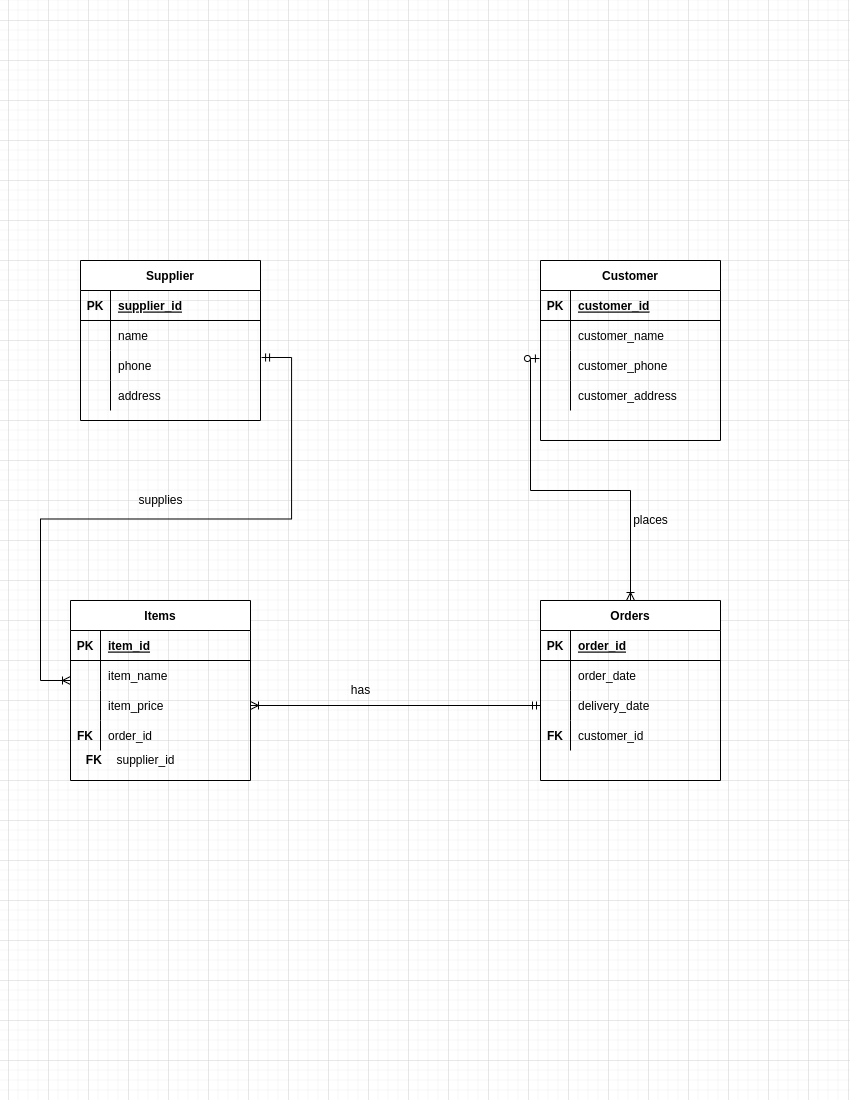

The diagram above was exported from draw.io. Its source (the exported page's mxGraphModel, read from the mxfile embedded in the PNG):
<mxGraphModel dx="1422" dy="737" grid="1" gridSize="10" guides="1" tooltips="1" connect="1" arrows="1" fold="1" page="1" pageScale="1" pageWidth="850" pageHeight="1100" math="0" shadow="0" extFonts="Permanent Marker^https://fonts.googleapis.com/css?family=Permanent+Marker">
  <root>
    <mxCell id="0" />
    <mxCell id="1" parent="0" />
    <mxCell id="2U6rx8OGAfDNsywtSsz3-11" value="Supplier" style="shape=table;startSize=30;container=1;collapsible=1;childLayout=tableLayout;fixedRows=1;rowLines=0;fontStyle=1;align=center;resizeLast=1;" vertex="1" parent="1">
      <mxGeometry x="80" y="260" width="180" height="160" as="geometry" />
    </mxCell>
    <mxCell id="2U6rx8OGAfDNsywtSsz3-12" value="" style="shape=tableRow;horizontal=0;startSize=0;swimlaneHead=0;swimlaneBody=0;fillColor=none;collapsible=0;dropTarget=0;points=[[0,0.5],[1,0.5]];portConstraint=eastwest;top=0;left=0;right=0;bottom=1;" vertex="1" parent="2U6rx8OGAfDNsywtSsz3-11">
      <mxGeometry y="30" width="180" height="30" as="geometry" />
    </mxCell>
    <mxCell id="2U6rx8OGAfDNsywtSsz3-13" value="PK" style="shape=partialRectangle;connectable=0;fillColor=none;top=0;left=0;bottom=0;right=0;fontStyle=1;overflow=hidden;" vertex="1" parent="2U6rx8OGAfDNsywtSsz3-12">
      <mxGeometry width="30" height="30" as="geometry">
        <mxRectangle width="30" height="30" as="alternateBounds" />
      </mxGeometry>
    </mxCell>
    <mxCell id="2U6rx8OGAfDNsywtSsz3-14" value="supplier_id" style="shape=partialRectangle;connectable=0;fillColor=none;top=0;left=0;bottom=0;right=0;align=left;spacingLeft=6;fontStyle=5;overflow=hidden;" vertex="1" parent="2U6rx8OGAfDNsywtSsz3-12">
      <mxGeometry x="30" width="150" height="30" as="geometry">
        <mxRectangle width="150" height="30" as="alternateBounds" />
      </mxGeometry>
    </mxCell>
    <mxCell id="2U6rx8OGAfDNsywtSsz3-15" value="" style="shape=tableRow;horizontal=0;startSize=0;swimlaneHead=0;swimlaneBody=0;fillColor=none;collapsible=0;dropTarget=0;points=[[0,0.5],[1,0.5]];portConstraint=eastwest;top=0;left=0;right=0;bottom=0;" vertex="1" parent="2U6rx8OGAfDNsywtSsz3-11">
      <mxGeometry y="60" width="180" height="30" as="geometry" />
    </mxCell>
    <mxCell id="2U6rx8OGAfDNsywtSsz3-16" value="" style="shape=partialRectangle;connectable=0;fillColor=none;top=0;left=0;bottom=0;right=0;editable=1;overflow=hidden;" vertex="1" parent="2U6rx8OGAfDNsywtSsz3-15">
      <mxGeometry width="30" height="30" as="geometry">
        <mxRectangle width="30" height="30" as="alternateBounds" />
      </mxGeometry>
    </mxCell>
    <mxCell id="2U6rx8OGAfDNsywtSsz3-17" value="name" style="shape=partialRectangle;connectable=0;fillColor=none;top=0;left=0;bottom=0;right=0;align=left;spacingLeft=6;overflow=hidden;" vertex="1" parent="2U6rx8OGAfDNsywtSsz3-15">
      <mxGeometry x="30" width="150" height="30" as="geometry">
        <mxRectangle width="150" height="30" as="alternateBounds" />
      </mxGeometry>
    </mxCell>
    <mxCell id="2U6rx8OGAfDNsywtSsz3-18" value="" style="shape=tableRow;horizontal=0;startSize=0;swimlaneHead=0;swimlaneBody=0;fillColor=none;collapsible=0;dropTarget=0;points=[[0,0.5],[1,0.5]];portConstraint=eastwest;top=0;left=0;right=0;bottom=0;" vertex="1" parent="2U6rx8OGAfDNsywtSsz3-11">
      <mxGeometry y="90" width="180" height="30" as="geometry" />
    </mxCell>
    <mxCell id="2U6rx8OGAfDNsywtSsz3-19" value="" style="shape=partialRectangle;connectable=0;fillColor=none;top=0;left=0;bottom=0;right=0;editable=1;overflow=hidden;" vertex="1" parent="2U6rx8OGAfDNsywtSsz3-18">
      <mxGeometry width="30" height="30" as="geometry">
        <mxRectangle width="30" height="30" as="alternateBounds" />
      </mxGeometry>
    </mxCell>
    <mxCell id="2U6rx8OGAfDNsywtSsz3-20" value="phone" style="shape=partialRectangle;connectable=0;fillColor=none;top=0;left=0;bottom=0;right=0;align=left;spacingLeft=6;overflow=hidden;" vertex="1" parent="2U6rx8OGAfDNsywtSsz3-18">
      <mxGeometry x="30" width="150" height="30" as="geometry">
        <mxRectangle width="150" height="30" as="alternateBounds" />
      </mxGeometry>
    </mxCell>
    <mxCell id="2U6rx8OGAfDNsywtSsz3-21" value="" style="shape=tableRow;horizontal=0;startSize=0;swimlaneHead=0;swimlaneBody=0;fillColor=none;collapsible=0;dropTarget=0;points=[[0,0.5],[1,0.5]];portConstraint=eastwest;top=0;left=0;right=0;bottom=0;" vertex="1" parent="2U6rx8OGAfDNsywtSsz3-11">
      <mxGeometry y="120" width="180" height="30" as="geometry" />
    </mxCell>
    <mxCell id="2U6rx8OGAfDNsywtSsz3-22" value="" style="shape=partialRectangle;connectable=0;fillColor=none;top=0;left=0;bottom=0;right=0;editable=1;overflow=hidden;" vertex="1" parent="2U6rx8OGAfDNsywtSsz3-21">
      <mxGeometry width="30" height="30" as="geometry">
        <mxRectangle width="30" height="30" as="alternateBounds" />
      </mxGeometry>
    </mxCell>
    <mxCell id="2U6rx8OGAfDNsywtSsz3-23" value="address" style="shape=partialRectangle;connectable=0;fillColor=none;top=0;left=0;bottom=0;right=0;align=left;spacingLeft=6;overflow=hidden;" vertex="1" parent="2U6rx8OGAfDNsywtSsz3-21">
      <mxGeometry x="30" width="150" height="30" as="geometry">
        <mxRectangle width="150" height="30" as="alternateBounds" />
      </mxGeometry>
    </mxCell>
    <mxCell id="2U6rx8OGAfDNsywtSsz3-24" value="Items" style="shape=table;startSize=30;container=1;collapsible=1;childLayout=tableLayout;fixedRows=1;rowLines=0;fontStyle=1;align=center;resizeLast=1;" vertex="1" parent="1">
      <mxGeometry x="70" y="600" width="180" height="180" as="geometry" />
    </mxCell>
    <mxCell id="2U6rx8OGAfDNsywtSsz3-25" value="" style="shape=tableRow;horizontal=0;startSize=0;swimlaneHead=0;swimlaneBody=0;fillColor=none;collapsible=0;dropTarget=0;points=[[0,0.5],[1,0.5]];portConstraint=eastwest;top=0;left=0;right=0;bottom=1;" vertex="1" parent="2U6rx8OGAfDNsywtSsz3-24">
      <mxGeometry y="30" width="180" height="30" as="geometry" />
    </mxCell>
    <mxCell id="2U6rx8OGAfDNsywtSsz3-26" value="PK" style="shape=partialRectangle;connectable=0;fillColor=none;top=0;left=0;bottom=0;right=0;fontStyle=1;overflow=hidden;" vertex="1" parent="2U6rx8OGAfDNsywtSsz3-25">
      <mxGeometry width="30" height="30" as="geometry">
        <mxRectangle width="30" height="30" as="alternateBounds" />
      </mxGeometry>
    </mxCell>
    <mxCell id="2U6rx8OGAfDNsywtSsz3-27" value="item_id" style="shape=partialRectangle;connectable=0;fillColor=none;top=0;left=0;bottom=0;right=0;align=left;spacingLeft=6;fontStyle=5;overflow=hidden;" vertex="1" parent="2U6rx8OGAfDNsywtSsz3-25">
      <mxGeometry x="30" width="150" height="30" as="geometry">
        <mxRectangle width="150" height="30" as="alternateBounds" />
      </mxGeometry>
    </mxCell>
    <mxCell id="2U6rx8OGAfDNsywtSsz3-28" value="" style="shape=tableRow;horizontal=0;startSize=0;swimlaneHead=0;swimlaneBody=0;fillColor=none;collapsible=0;dropTarget=0;points=[[0,0.5],[1,0.5]];portConstraint=eastwest;top=0;left=0;right=0;bottom=0;" vertex="1" parent="2U6rx8OGAfDNsywtSsz3-24">
      <mxGeometry y="60" width="180" height="30" as="geometry" />
    </mxCell>
    <mxCell id="2U6rx8OGAfDNsywtSsz3-29" value="" style="shape=partialRectangle;connectable=0;fillColor=none;top=0;left=0;bottom=0;right=0;editable=1;overflow=hidden;" vertex="1" parent="2U6rx8OGAfDNsywtSsz3-28">
      <mxGeometry width="30" height="30" as="geometry">
        <mxRectangle width="30" height="30" as="alternateBounds" />
      </mxGeometry>
    </mxCell>
    <mxCell id="2U6rx8OGAfDNsywtSsz3-30" value="item_name" style="shape=partialRectangle;connectable=0;fillColor=none;top=0;left=0;bottom=0;right=0;align=left;spacingLeft=6;overflow=hidden;" vertex="1" parent="2U6rx8OGAfDNsywtSsz3-28">
      <mxGeometry x="30" width="150" height="30" as="geometry">
        <mxRectangle width="150" height="30" as="alternateBounds" />
      </mxGeometry>
    </mxCell>
    <mxCell id="2U6rx8OGAfDNsywtSsz3-31" value="" style="shape=tableRow;horizontal=0;startSize=0;swimlaneHead=0;swimlaneBody=0;fillColor=none;collapsible=0;dropTarget=0;points=[[0,0.5],[1,0.5]];portConstraint=eastwest;top=0;left=0;right=0;bottom=0;" vertex="1" parent="2U6rx8OGAfDNsywtSsz3-24">
      <mxGeometry y="90" width="180" height="30" as="geometry" />
    </mxCell>
    <mxCell id="2U6rx8OGAfDNsywtSsz3-32" value="" style="shape=partialRectangle;connectable=0;fillColor=none;top=0;left=0;bottom=0;right=0;editable=1;overflow=hidden;" vertex="1" parent="2U6rx8OGAfDNsywtSsz3-31">
      <mxGeometry width="30" height="30" as="geometry">
        <mxRectangle width="30" height="30" as="alternateBounds" />
      </mxGeometry>
    </mxCell>
    <mxCell id="2U6rx8OGAfDNsywtSsz3-33" value="item_price" style="shape=partialRectangle;connectable=0;fillColor=none;top=0;left=0;bottom=0;right=0;align=left;spacingLeft=6;overflow=hidden;" vertex="1" parent="2U6rx8OGAfDNsywtSsz3-31">
      <mxGeometry x="30" width="150" height="30" as="geometry">
        <mxRectangle width="150" height="30" as="alternateBounds" />
      </mxGeometry>
    </mxCell>
    <mxCell id="2U6rx8OGAfDNsywtSsz3-34" value="" style="shape=tableRow;horizontal=0;startSize=0;swimlaneHead=0;swimlaneBody=0;fillColor=none;collapsible=0;dropTarget=0;points=[[0,0.5],[1,0.5]];portConstraint=eastwest;top=0;left=0;right=0;bottom=0;" vertex="1" parent="2U6rx8OGAfDNsywtSsz3-24">
      <mxGeometry y="120" width="180" height="30" as="geometry" />
    </mxCell>
    <mxCell id="2U6rx8OGAfDNsywtSsz3-35" value="FK" style="shape=partialRectangle;connectable=0;fillColor=none;top=0;left=0;bottom=0;right=0;editable=1;overflow=hidden;fontStyle=1" vertex="1" parent="2U6rx8OGAfDNsywtSsz3-34">
      <mxGeometry width="30" height="30" as="geometry">
        <mxRectangle width="30" height="30" as="alternateBounds" />
      </mxGeometry>
    </mxCell>
    <mxCell id="2U6rx8OGAfDNsywtSsz3-36" value="order_id" style="shape=partialRectangle;connectable=0;fillColor=none;top=0;left=0;bottom=0;right=0;align=left;spacingLeft=6;overflow=hidden;" vertex="1" parent="2U6rx8OGAfDNsywtSsz3-34">
      <mxGeometry x="30" width="150" height="30" as="geometry">
        <mxRectangle width="150" height="30" as="alternateBounds" />
      </mxGeometry>
    </mxCell>
    <mxCell id="2U6rx8OGAfDNsywtSsz3-37" value="supplier_id" style="text;html=1;align=center;verticalAlign=middle;resizable=0;points=[];autosize=1;strokeColor=none;fillColor=none;" vertex="1" parent="1">
      <mxGeometry x="110" y="750" width="70" height="20" as="geometry" />
    </mxCell>
    <mxCell id="2U6rx8OGAfDNsywtSsz3-38" value="&lt;b&gt;&amp;nbsp; FK&lt;/b&gt;" style="text;html=1;align=center;verticalAlign=middle;resizable=0;points=[];autosize=1;strokeColor=none;fillColor=none;" vertex="1" parent="1">
      <mxGeometry x="70" y="750" width="40" height="20" as="geometry" />
    </mxCell>
    <mxCell id="2U6rx8OGAfDNsywtSsz3-52" value="Orders" style="shape=table;startSize=30;container=1;collapsible=1;childLayout=tableLayout;fixedRows=1;rowLines=0;fontStyle=1;align=center;resizeLast=1;" vertex="1" parent="1">
      <mxGeometry x="540" y="600" width="180" height="180" as="geometry" />
    </mxCell>
    <mxCell id="2U6rx8OGAfDNsywtSsz3-53" value="" style="shape=tableRow;horizontal=0;startSize=0;swimlaneHead=0;swimlaneBody=0;fillColor=none;collapsible=0;dropTarget=0;points=[[0,0.5],[1,0.5]];portConstraint=eastwest;top=0;left=0;right=0;bottom=1;" vertex="1" parent="2U6rx8OGAfDNsywtSsz3-52">
      <mxGeometry y="30" width="180" height="30" as="geometry" />
    </mxCell>
    <mxCell id="2U6rx8OGAfDNsywtSsz3-54" value="PK" style="shape=partialRectangle;connectable=0;fillColor=none;top=0;left=0;bottom=0;right=0;fontStyle=1;overflow=hidden;" vertex="1" parent="2U6rx8OGAfDNsywtSsz3-53">
      <mxGeometry width="30" height="30" as="geometry">
        <mxRectangle width="30" height="30" as="alternateBounds" />
      </mxGeometry>
    </mxCell>
    <mxCell id="2U6rx8OGAfDNsywtSsz3-55" value="order_id" style="shape=partialRectangle;connectable=0;fillColor=none;top=0;left=0;bottom=0;right=0;align=left;spacingLeft=6;fontStyle=5;overflow=hidden;" vertex="1" parent="2U6rx8OGAfDNsywtSsz3-53">
      <mxGeometry x="30" width="150" height="30" as="geometry">
        <mxRectangle width="150" height="30" as="alternateBounds" />
      </mxGeometry>
    </mxCell>
    <mxCell id="2U6rx8OGAfDNsywtSsz3-56" value="" style="shape=tableRow;horizontal=0;startSize=0;swimlaneHead=0;swimlaneBody=0;fillColor=none;collapsible=0;dropTarget=0;points=[[0,0.5],[1,0.5]];portConstraint=eastwest;top=0;left=0;right=0;bottom=0;" vertex="1" parent="2U6rx8OGAfDNsywtSsz3-52">
      <mxGeometry y="60" width="180" height="30" as="geometry" />
    </mxCell>
    <mxCell id="2U6rx8OGAfDNsywtSsz3-57" value="" style="shape=partialRectangle;connectable=0;fillColor=none;top=0;left=0;bottom=0;right=0;editable=1;overflow=hidden;" vertex="1" parent="2U6rx8OGAfDNsywtSsz3-56">
      <mxGeometry width="30" height="30" as="geometry">
        <mxRectangle width="30" height="30" as="alternateBounds" />
      </mxGeometry>
    </mxCell>
    <mxCell id="2U6rx8OGAfDNsywtSsz3-58" value="order_date" style="shape=partialRectangle;connectable=0;fillColor=none;top=0;left=0;bottom=0;right=0;align=left;spacingLeft=6;overflow=hidden;" vertex="1" parent="2U6rx8OGAfDNsywtSsz3-56">
      <mxGeometry x="30" width="150" height="30" as="geometry">
        <mxRectangle width="150" height="30" as="alternateBounds" />
      </mxGeometry>
    </mxCell>
    <mxCell id="2U6rx8OGAfDNsywtSsz3-59" value="" style="shape=tableRow;horizontal=0;startSize=0;swimlaneHead=0;swimlaneBody=0;fillColor=none;collapsible=0;dropTarget=0;points=[[0,0.5],[1,0.5]];portConstraint=eastwest;top=0;left=0;right=0;bottom=0;" vertex="1" parent="2U6rx8OGAfDNsywtSsz3-52">
      <mxGeometry y="90" width="180" height="30" as="geometry" />
    </mxCell>
    <mxCell id="2U6rx8OGAfDNsywtSsz3-60" value="" style="shape=partialRectangle;connectable=0;fillColor=none;top=0;left=0;bottom=0;right=0;editable=1;overflow=hidden;" vertex="1" parent="2U6rx8OGAfDNsywtSsz3-59">
      <mxGeometry width="30" height="30" as="geometry">
        <mxRectangle width="30" height="30" as="alternateBounds" />
      </mxGeometry>
    </mxCell>
    <mxCell id="2U6rx8OGAfDNsywtSsz3-61" value="delivery_date" style="shape=partialRectangle;connectable=0;fillColor=none;top=0;left=0;bottom=0;right=0;align=left;spacingLeft=6;overflow=hidden;" vertex="1" parent="2U6rx8OGAfDNsywtSsz3-59">
      <mxGeometry x="30" width="150" height="30" as="geometry">
        <mxRectangle width="150" height="30" as="alternateBounds" />
      </mxGeometry>
    </mxCell>
    <mxCell id="2U6rx8OGAfDNsywtSsz3-62" value="" style="shape=tableRow;horizontal=0;startSize=0;swimlaneHead=0;swimlaneBody=0;fillColor=none;collapsible=0;dropTarget=0;points=[[0,0.5],[1,0.5]];portConstraint=eastwest;top=0;left=0;right=0;bottom=0;" vertex="1" parent="2U6rx8OGAfDNsywtSsz3-52">
      <mxGeometry y="120" width="180" height="30" as="geometry" />
    </mxCell>
    <mxCell id="2U6rx8OGAfDNsywtSsz3-63" value="FK" style="shape=partialRectangle;connectable=0;fillColor=none;top=0;left=0;bottom=0;right=0;editable=1;overflow=hidden;fontStyle=1" vertex="1" parent="2U6rx8OGAfDNsywtSsz3-62">
      <mxGeometry width="30" height="30" as="geometry">
        <mxRectangle width="30" height="30" as="alternateBounds" />
      </mxGeometry>
    </mxCell>
    <mxCell id="2U6rx8OGAfDNsywtSsz3-64" value="customer_id" style="shape=partialRectangle;connectable=0;fillColor=none;top=0;left=0;bottom=0;right=0;align=left;spacingLeft=6;overflow=hidden;" vertex="1" parent="2U6rx8OGAfDNsywtSsz3-62">
      <mxGeometry x="30" width="150" height="30" as="geometry">
        <mxRectangle width="150" height="30" as="alternateBounds" />
      </mxGeometry>
    </mxCell>
    <mxCell id="2U6rx8OGAfDNsywtSsz3-65" value="Customer" style="shape=table;startSize=30;container=1;collapsible=1;childLayout=tableLayout;fixedRows=1;rowLines=0;fontStyle=1;align=center;resizeLast=1;" vertex="1" parent="1">
      <mxGeometry x="540" y="260" width="180" height="180" as="geometry" />
    </mxCell>
    <mxCell id="2U6rx8OGAfDNsywtSsz3-66" value="" style="shape=tableRow;horizontal=0;startSize=0;swimlaneHead=0;swimlaneBody=0;fillColor=none;collapsible=0;dropTarget=0;points=[[0,0.5],[1,0.5]];portConstraint=eastwest;top=0;left=0;right=0;bottom=1;" vertex="1" parent="2U6rx8OGAfDNsywtSsz3-65">
      <mxGeometry y="30" width="180" height="30" as="geometry" />
    </mxCell>
    <mxCell id="2U6rx8OGAfDNsywtSsz3-67" value="PK" style="shape=partialRectangle;connectable=0;fillColor=none;top=0;left=0;bottom=0;right=0;fontStyle=1;overflow=hidden;" vertex="1" parent="2U6rx8OGAfDNsywtSsz3-66">
      <mxGeometry width="30" height="30" as="geometry">
        <mxRectangle width="30" height="30" as="alternateBounds" />
      </mxGeometry>
    </mxCell>
    <mxCell id="2U6rx8OGAfDNsywtSsz3-68" value="customer_id" style="shape=partialRectangle;connectable=0;fillColor=none;top=0;left=0;bottom=0;right=0;align=left;spacingLeft=6;fontStyle=5;overflow=hidden;" vertex="1" parent="2U6rx8OGAfDNsywtSsz3-66">
      <mxGeometry x="30" width="150" height="30" as="geometry">
        <mxRectangle width="150" height="30" as="alternateBounds" />
      </mxGeometry>
    </mxCell>
    <mxCell id="2U6rx8OGAfDNsywtSsz3-69" value="" style="shape=tableRow;horizontal=0;startSize=0;swimlaneHead=0;swimlaneBody=0;fillColor=none;collapsible=0;dropTarget=0;points=[[0,0.5],[1,0.5]];portConstraint=eastwest;top=0;left=0;right=0;bottom=0;" vertex="1" parent="2U6rx8OGAfDNsywtSsz3-65">
      <mxGeometry y="60" width="180" height="30" as="geometry" />
    </mxCell>
    <mxCell id="2U6rx8OGAfDNsywtSsz3-70" value="" style="shape=partialRectangle;connectable=0;fillColor=none;top=0;left=0;bottom=0;right=0;editable=1;overflow=hidden;" vertex="1" parent="2U6rx8OGAfDNsywtSsz3-69">
      <mxGeometry width="30" height="30" as="geometry">
        <mxRectangle width="30" height="30" as="alternateBounds" />
      </mxGeometry>
    </mxCell>
    <mxCell id="2U6rx8OGAfDNsywtSsz3-71" value="customer_name" style="shape=partialRectangle;connectable=0;fillColor=none;top=0;left=0;bottom=0;right=0;align=left;spacingLeft=6;overflow=hidden;" vertex="1" parent="2U6rx8OGAfDNsywtSsz3-69">
      <mxGeometry x="30" width="150" height="30" as="geometry">
        <mxRectangle width="150" height="30" as="alternateBounds" />
      </mxGeometry>
    </mxCell>
    <mxCell id="2U6rx8OGAfDNsywtSsz3-72" value="" style="shape=tableRow;horizontal=0;startSize=0;swimlaneHead=0;swimlaneBody=0;fillColor=none;collapsible=0;dropTarget=0;points=[[0,0.5],[1,0.5]];portConstraint=eastwest;top=0;left=0;right=0;bottom=0;" vertex="1" parent="2U6rx8OGAfDNsywtSsz3-65">
      <mxGeometry y="90" width="180" height="30" as="geometry" />
    </mxCell>
    <mxCell id="2U6rx8OGAfDNsywtSsz3-73" value="" style="shape=partialRectangle;connectable=0;fillColor=none;top=0;left=0;bottom=0;right=0;editable=1;overflow=hidden;" vertex="1" parent="2U6rx8OGAfDNsywtSsz3-72">
      <mxGeometry width="30" height="30" as="geometry">
        <mxRectangle width="30" height="30" as="alternateBounds" />
      </mxGeometry>
    </mxCell>
    <mxCell id="2U6rx8OGAfDNsywtSsz3-74" value="customer_phone" style="shape=partialRectangle;connectable=0;fillColor=none;top=0;left=0;bottom=0;right=0;align=left;spacingLeft=6;overflow=hidden;" vertex="1" parent="2U6rx8OGAfDNsywtSsz3-72">
      <mxGeometry x="30" width="150" height="30" as="geometry">
        <mxRectangle width="150" height="30" as="alternateBounds" />
      </mxGeometry>
    </mxCell>
    <mxCell id="2U6rx8OGAfDNsywtSsz3-75" value="" style="shape=tableRow;horizontal=0;startSize=0;swimlaneHead=0;swimlaneBody=0;fillColor=none;collapsible=0;dropTarget=0;points=[[0,0.5],[1,0.5]];portConstraint=eastwest;top=0;left=0;right=0;bottom=0;" vertex="1" parent="2U6rx8OGAfDNsywtSsz3-65">
      <mxGeometry y="120" width="180" height="30" as="geometry" />
    </mxCell>
    <mxCell id="2U6rx8OGAfDNsywtSsz3-76" value="" style="shape=partialRectangle;connectable=0;fillColor=none;top=0;left=0;bottom=0;right=0;editable=1;overflow=hidden;fontStyle=1" vertex="1" parent="2U6rx8OGAfDNsywtSsz3-75">
      <mxGeometry width="30" height="30" as="geometry">
        <mxRectangle width="30" height="30" as="alternateBounds" />
      </mxGeometry>
    </mxCell>
    <mxCell id="2U6rx8OGAfDNsywtSsz3-77" value="customer_address" style="shape=partialRectangle;connectable=0;fillColor=none;top=0;left=0;bottom=0;right=0;align=left;spacingLeft=6;overflow=hidden;" vertex="1" parent="2U6rx8OGAfDNsywtSsz3-75">
      <mxGeometry x="30" width="150" height="30" as="geometry">
        <mxRectangle width="150" height="30" as="alternateBounds" />
      </mxGeometry>
    </mxCell>
    <mxCell id="2U6rx8OGAfDNsywtSsz3-79" value="" style="edgeStyle=entityRelationEdgeStyle;fontSize=12;html=1;endArrow=ERoneToMany;startArrow=ERmandOne;rounded=0;exitX=1.006;exitY=0.233;exitDx=0;exitDy=0;exitPerimeter=0;" edge="1" parent="1" source="2U6rx8OGAfDNsywtSsz3-18">
      <mxGeometry width="100" height="100" relative="1" as="geometry">
        <mxPoint x="270" y="360" as="sourcePoint" />
        <mxPoint x="70" y="680" as="targetPoint" />
      </mxGeometry>
    </mxCell>
    <mxCell id="2U6rx8OGAfDNsywtSsz3-81" value="" style="edgeStyle=orthogonalEdgeStyle;fontSize=12;html=1;endArrow=ERoneToMany;startArrow=ERmandOne;rounded=0;entryX=1;entryY=0.5;entryDx=0;entryDy=0;" edge="1" parent="1" source="2U6rx8OGAfDNsywtSsz3-59" target="2U6rx8OGAfDNsywtSsz3-31">
      <mxGeometry width="100" height="100" relative="1" as="geometry">
        <mxPoint x="350" y="620" as="sourcePoint" />
        <mxPoint x="480" y="540" as="targetPoint" />
      </mxGeometry>
    </mxCell>
    <mxCell id="2U6rx8OGAfDNsywtSsz3-82" value="" style="edgeStyle=orthogonalEdgeStyle;fontSize=12;html=1;endArrow=ERoneToMany;startArrow=ERzeroToOne;rounded=0;exitX=-0.006;exitY=0.267;exitDx=0;exitDy=0;exitPerimeter=0;entryX=0.5;entryY=0;entryDx=0;entryDy=0;" edge="1" parent="1" source="2U6rx8OGAfDNsywtSsz3-72" target="2U6rx8OGAfDNsywtSsz3-52">
      <mxGeometry width="100" height="100" relative="1" as="geometry">
        <mxPoint x="620" y="460" as="sourcePoint" />
        <mxPoint x="450" y="530" as="targetPoint" />
      </mxGeometry>
    </mxCell>
    <mxCell id="2U6rx8OGAfDNsywtSsz3-83" value="supplies" style="text;html=1;align=center;verticalAlign=middle;resizable=0;points=[];autosize=1;strokeColor=none;fillColor=none;" vertex="1" parent="1">
      <mxGeometry x="130" y="490" width="60" height="20" as="geometry" />
    </mxCell>
    <mxCell id="2U6rx8OGAfDNsywtSsz3-84" value="has" style="text;html=1;align=center;verticalAlign=middle;resizable=0;points=[];autosize=1;strokeColor=none;fillColor=none;" vertex="1" parent="1">
      <mxGeometry x="345" y="680" width="30" height="20" as="geometry" />
    </mxCell>
    <mxCell id="2U6rx8OGAfDNsywtSsz3-85" value="places" style="text;html=1;align=center;verticalAlign=middle;resizable=0;points=[];autosize=1;strokeColor=none;fillColor=none;" vertex="1" parent="1">
      <mxGeometry x="625" y="510" width="50" height="20" as="geometry" />
    </mxCell>
  </root>
</mxGraphModel>